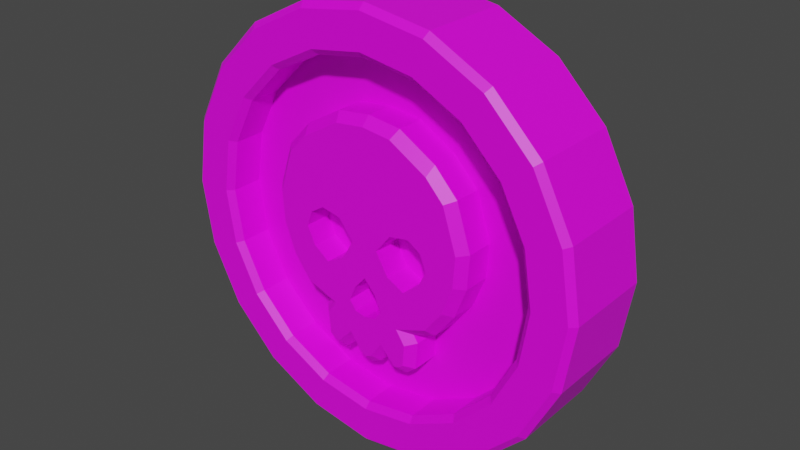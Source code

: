 # Source: gold_coin.blend  (saved by Blender 3.6.11; exported with 4.5.12 LTS)
import bpy
from mathutils import Matrix  # noqa: F401  (used for matrix-valued properties, if any)

bpy.ops.wm.read_factory_settings(use_empty=True)
scene = bpy.context.scene
scene.name = 'Scene'

# ---- collections
col_collection = bpy.data.collections.new('Collection'); scene.collection.children.link(col_collection)

# ---- images (referenced by path relative to the original .blend; pixels are not part of the script)
import os
ASSET_DIR = os.environ.get("B2B_ASSET_DIR", "")  # directory of the original .blend (textures are referenced by path, not embedded)
HERE = os.path.dirname(os.path.abspath(__file__))  # packed textures are extracted next to this script under _unpacked/

def load_image(name, relpath, width, height, colorspace="sRGB"):
    """Load a texture the original file referenced (path relative to the .blend, or extracted next to this script)."""
    p = next((c for c in (os.path.join(HERE, relpath), os.path.join(ASSET_DIR, relpath)) if relpath and os.path.exists(c)), "")
    if p:
        img = bpy.data.images.load(p, check_existing=True)
        img.name = name
    else:  # same state as the original file: an image datablock whose file is absent (Cycles renders it pink)
        img = bpy.data.images.new(name, width, height)
        img.source = "FILE"
        img.filepath = "//" + (relpath or name)
    img.colorspace_settings.name = colorspace
    return img
img_fullsizerender_4_jpeg = load_image('FullSizeRender_4.jpeg', 'FullSizeRender_4.jpeg', 1024, 1024, 'sRGB')

# ---- materials (node trees are filled in below, after node groups)
mat_material_002 = bpy.data.materials.new('Material.002')
mat_material_002.use_transparent_shadow = False

# ---- material node trees
mat_material_002.use_nodes = True; mat_material_002.node_tree.nodes.clear()
_N = mat_material_002.node_tree.nodes; _L = mat_material_002.node_tree.links
n0 = _N.new('ShaderNodeBsdfPrincipled'); n0.name = 'Principled BSDF'; n0.location = (10, 300)
n0.distribution = 'GGX'
n0.subsurface_method = 'BURLEY'
n0.inputs[3].default_value = 1.45
n0.inputs[27].default_value = (0.0, 0.0, 0.0, 1.0)
n0.inputs[28].default_value = 1.0
n1 = _N.new('ShaderNodeOutputMaterial'); n1.name = 'Material Output'; n1.location = (300, 300)
n2 = _N.new('ShaderNodeTexImage'); n2.name = 'Image Texture'; n2.location = (-378, 181)
n2.image = img_fullsizerender_4_jpeg
n2.interpolation = 'Closest'
_L.new(n0.outputs[0], n1.inputs[0])
_L.new(n2.outputs[0], n0.inputs[0])
n1.is_active_output = True

# ---- world
world_world = bpy.data.worlds.new('World'); scene.world = world_world
world_world.use_nodes = True; world_world.node_tree.nodes.clear()
_N = world_world.node_tree.nodes; _L = world_world.node_tree.links
n0 = _N.new('ShaderNodeOutputWorld'); n0.name = 'World Output'; n0.location = (300, 300)
n1 = _N.new('ShaderNodeBackground'); n1.name = 'Background'; n1.location = (10, 300)
n1.inputs[0].default_value = (0.05088, 0.05088, 0.05088, 1.0)
_L.new(n1.outputs[0], n0.inputs[0])
n0.is_active_output = True
world_world.color = (0.05088, 0.05088, 0.05088)
world_world.use_sun_shadow = False
world_world.sun_shadow_jitter_overblur = 0.0

# ---- meshes
me_cylinder = bpy.data.meshes.new('Cylinder')
me_cylinder.from_pydata([(0.2425, -0.06057, 0.7463), (1.877e-16, -0.06057, 0.7847), (0.4612, -0.06057, 0.6348), (0.6348, -0.06057, 0.4612), (0.7463, -0.06057, 0.2425), (0.7847, -0.06057, -2.525e-08), (0.7463, -0.06057, -0.2425), (0.6348, -0.06057, -0.4612), (0.4612, -0.06057, -0.6348), (0.2425, -0.06057, -0.7463), (-1.608e-16, -0.06057, -0.7847), (1.359e-16, -0.06057, 0.5513), (-1.163e-16, -0.06057, -0.5843), (0.1546, -0.06057, 0.5327), (0.3259, -0.06057, 0.4321), (0.434, -0.06057, 0.3166), (0.501, -0.06057, 0.108), (0.4898, -0.06057, -0.04842), (0.434, -0.06057, -0.1937), (0.3408, -0.06057, -0.3166), (0.2291, -0.06057, -0.3576), (0.2514, -0.06057, -0.3911), (0.2403, -0.06057, -0.5215), (0.1956, -0.06057, -0.5587), (0.1397, -0.06057, -0.5662), (0.08754, -0.06057, -0.5103), (0.05401, -0.06057, -0.5587), (5.046e-17, -0.2272, -9.933e-09), (0.3222, -0.06057, 0.4343), (0.4572, -0.06057, 0.6369), (0.3174, -0.2272, -0.01552), (0.2268, -0.2272, 0.09771), (0.06455, -0.2272, -0.008174), (0.2052, -0.2272, -0.1504), (0.2915, -0.2272, 0.05665), (0.1349, -0.2272, 0.07982), (0.1216, -0.2272, -0.1073), (0.2782, -0.2272, -0.09699), (-2.616e-17, -0.2272, -0.3451), (0.08516, -0.2272, -0.2907), (1.554e-17, -0.2272, -0.1573), (0.05273, -0.2272, -0.3338), (0.05273, -0.2272, -0.2175), (0.2782, -0.09948, -0.09699), (0.3174, -0.09948, -0.01552), (0.2915, -0.09948, 0.05665), (0.207, -0.09948, -0.01773), (0.2268, -0.09948, 0.09771), (0.1349, -0.09948, 0.07982), (0.06455, -0.09948, -0.008174), (0.1216, -0.09948, -0.1073), (0.2052, -0.09948, -0.1504), (-3.368e-17, -0.09948, -0.2512), (-5.453e-17, -0.09948, -0.3451), (0.05273, -0.09948, -0.3338), (0.03587, -0.09948, -0.2678), (0.08516, -0.09948, -0.2907), (0.05273, -0.09948, -0.2175), (-1.283e-17, -0.09948, -0.1573), (1.759e-16, 0.2078, 1.0), (1.636e-16, 0.2353, 0.9722), (2.204e-16, -0.2078, 0.7847), (2.327e-16, -0.2353, 0.8126), (0.3004, 0.2353, 0.9246), (0.309, 0.2078, 0.9511), (0.2425, -0.2078, 0.7463), (0.2511, -0.2353, 0.7728), (0.5714, 0.2353, 0.7865), (0.5878, 0.2078, 0.809), (0.4612, -0.2078, 0.6348), (0.4776, -0.2353, 0.6574), (0.7865, 0.2353, 0.5714), (0.809, 0.2078, 0.5878), (0.6348, -0.2078, 0.4612), (0.6574, -0.2353, 0.4776), (0.9246, 0.2353, 0.3004), (0.9511, 0.2078, 0.309), (0.7463, -0.2078, 0.2425), (0.7728, -0.2353, 0.2511), (0.9722, 0.2353, -2.604e-08), (1.0, 0.2078, -3.463e-08), (0.7847, -0.2078, -3.168e-08), (0.8126, -0.2353, -3.561e-08), (0.9246, 0.2353, -0.3004), (0.9511, 0.2078, -0.309), (0.7463, -0.2078, -0.2425), (0.7728, -0.2353, -0.2511), (0.7865, 0.2353, -0.5714), (0.809, 0.2078, -0.5878), (0.6348, -0.2078, -0.4612), (0.6574, -0.2353, -0.4776), (0.5714, 0.2353, -0.7865), (0.5878, 0.2078, -0.809), (0.4612, -0.2078, -0.6348), (0.4776, -0.2353, -0.6574), (0.3004, 0.2353, -0.9246), (0.309, 0.2078, -0.9511), (0.2425, -0.2078, -0.7463), (0.2511, -0.2353, -0.7728), (-2.681e-16, 0.2353, -0.9722), (-2.682e-16, 0.2078, -1.0), (-1.282e-16, -0.2353, -0.8126), (-1.281e-16, -0.2078, -0.7847), (0.3004, -0.2353, 0.9246), (0.309, -0.2078, 0.9511), (2.681e-16, -0.2353, 0.9722), (2.682e-16, -0.2078, 1.0), (0.5714, -0.2353, 0.7865), (0.5878, -0.2078, 0.809), (0.7865, -0.2353, 0.5714), (0.809, -0.2078, 0.5878), (0.9246, -0.2353, 0.3004), (0.9511, -0.2078, 0.309), (0.9722, -0.2353, -5.126e-08), (1.0, -0.2078, -5.279e-08), (0.9246, -0.2353, -0.3004), (0.9511, -0.2078, -0.309), (0.7865, -0.2353, -0.5714), (0.809, -0.2078, -0.5878), (0.5714, -0.2353, -0.7865), (0.5878, -0.2078, -0.809), (0.3004, -0.2353, -0.9246), (0.309, -0.2078, -0.9511), (-1.759e-16, -0.2078, -1.0), (-1.636e-16, -0.2353, -0.9722), (1.64e-16, -0.2272, 0.5113), (1.64e-16, -0.1875, 0.5513), (-8.811e-17, -0.1875, -0.5843), (-6.952e-17, -0.2272, -0.5403), (0.1364, -0.2272, 0.4948), (0.1546, -0.1875, 0.5327), (0.3137, -0.2272, 0.3907), (0.3259, -0.1875, 0.4321), (0.3971, -0.2272, 0.3013), (0.434, -0.1875, 0.3166), (0.4608, -0.2272, 0.1032), (0.501, -0.1875, 0.108), (0.4506, -0.2272, -0.03969), (0.4898, -0.1875, -0.04842), (0.3989, -0.2272, -0.1742), (0.434, -0.1875, -0.1937), (0.3162, -0.2272, -0.2833), (0.3408, -0.1875, -0.3166), (0.168, -0.2272, -0.3377), (0.2291, -0.1875, -0.3576), (0.2107, -0.2272, -0.4016), (0.2514, -0.1875, -0.3911), (0.2021, -0.2272, -0.5016), (0.2403, -0.1875, -0.5215), (0.1789, -0.2272, -0.5209), (0.1956, -0.1875, -0.5587), (0.1547, -0.2272, -0.5241), (0.1397, -0.1875, -0.5662), (0.08294, -0.2272, -0.4472), (0.08754, -0.1875, -0.5103), (0.0274, -0.2272, -0.5274), (0.05401, -0.1875, -0.5587), (0.493, -0.1875, -0.003586), (0.453, -0.2272, -0.006307)], [], [(62, 66, 103, 105), (69, 65, 0, 29), (73, 69, 2, 3), (77, 73, 3, 4), (81, 77, 4, 5), (85, 81, 5, 6), (89, 85, 6, 7), (93, 89, 7, 8), (97, 93, 8, 9), (102, 97, 9, 10), (64, 104, 108, 68), (59, 106, 104, 64), (65, 61, 1, 0), (68, 108, 110, 72), (72, 110, 112, 76), (76, 112, 114, 80), (80, 114, 116, 84), (84, 116, 118, 88), (88, 118, 120, 92), (92, 120, 122, 96), (96, 122, 123, 100), (94, 98, 121, 119), (66, 70, 107, 103), (98, 101, 124, 121), (2, 69, 29), (74, 78, 111, 109), (78, 82, 113, 111), (82, 86, 115, 113), (86, 90, 117, 115), (90, 94, 119, 117), (29, 28, 14, 15, 16, 17, 18, 19, 20, 21, 22, 23, 24, 25, 26, 12, 10, 9, 8, 7, 6, 5, 4, 3, 2), (22, 21, 146, 148), (20, 19, 142, 144), (128, 155, 153, 151, 149, 147, 145, 143, 39, 41, 38), (21, 20, 144, 146), (12, 26, 156, 127), (40, 42, 39, 143, 33, 36, 32, 27), (31, 34, 30, 158, 135, 133, 131), (23, 22, 148, 150), (14, 28, 132), (24, 23, 150, 152), (17, 16, 136, 157, 138), (25, 24, 152, 154), (30, 37, 33, 143, 141, 139, 137, 158), (26, 25, 154, 156), (19, 18, 140, 142), (0, 1, 11, 13, 28, 29), (16, 15, 134, 136), (70, 74, 109, 107), (18, 17, 138, 140), (13, 11, 126, 130), (37, 30, 44, 43), (35, 32, 49, 48), (39, 42, 57, 56), (41, 39, 56, 54), (15, 14, 132, 134), (31, 35, 48, 47), (34, 31, 47, 45), (33, 37, 43, 51), (28, 13, 130, 132), (44, 45, 46, 43), (47, 48, 46, 45), (49, 50, 46, 48), (51, 43, 46, 50), (53, 54, 55, 52), (56, 57, 55, 54), (58, 52, 55, 57), (32, 36, 50, 49), (42, 40, 58, 57), (30, 34, 45, 44), (38, 41, 54, 53), (36, 33, 51, 50), (59, 64, 63, 60), (104, 106, 105, 103), (64, 68, 67, 63), (108, 104, 103, 107), (68, 72, 71, 67), (110, 108, 107, 109), (72, 76, 75, 71), (112, 110, 109, 111), (76, 80, 79, 75), (114, 112, 111, 113), (80, 84, 83, 79), (116, 114, 113, 115), (84, 88, 87, 83), (118, 116, 115, 117), (88, 92, 91, 87), (120, 118, 117, 119), (92, 96, 95, 91), (122, 120, 119, 121), (96, 100, 99, 95), (123, 122, 121, 124), (66, 62, 61, 65), (70, 66, 65, 69), (74, 70, 69, 73), (78, 74, 73, 77), (82, 78, 77, 81), (86, 82, 81, 85), (90, 86, 85, 89), (94, 90, 89, 93), (98, 94, 93, 97), (101, 98, 97, 102), (60, 63, 67, 71, 75, 79, 83, 87, 91, 95, 99), (125, 129, 130, 126), (129, 131, 132, 130), (131, 133, 134, 132), (133, 135, 136, 134), (158, 137, 138, 157), (137, 139, 140, 138), (139, 141, 142, 140), (141, 143, 144, 142), (143, 145, 146, 144), (145, 147, 148, 146), (147, 149, 150, 148), (149, 151, 152, 150), (151, 153, 154, 152), (153, 155, 156, 154), (155, 128, 127, 156), (135, 158, 157, 136), (27, 32, 35, 31, 131, 129, 125)])
_uv = me_cylinder.uv_layers.new(name='UVMap')
_uv.uv.foreach_set('vector', [0.8151, 0.329, 0.8152, 0.3289, 0.8153, 0.329, 0.8151, 0.329, 0.8154, 0.3289, 0.8152, 0.3289, 0.8152, 0.3289, 0.8154, 0.3288, 0.8155, 0.3288, 0.8154, 0.3289, 0.8154, 0.3288, 0.8155, 0.3287, 0.8156, 0.3286, 0.8155, 0.3288, 0.8155, 0.3287, 0.8156, 0.3286, 0.8156, 0.3285, 0.8156, 0.3286, 0.8156, 0.3286, 0.8156, 0.3285, 0.8156, 0.3283, 0.8156, 0.3285, 0.8156, 0.3285, 0.8156, 0.3283, 0.8155, 0.3282, 0.8156, 0.3283, 0.8156, 0.3283, 0.8155, 0.3282, 0.8154, 0.3281, 0.8155, 0.3282, 0.8155, 0.3282, 0.8154, 0.3281, 0.8153, 0.328, 0.8154, 0.3281, 0.8154, 0.3281, 0.8153, 0.328, 0.8151, 0.328, 0.8153, 0.328, 0.8153, 0.328, 0.8151, 0.328, 0.8153, 0.3289, 0.8153, 0.329, 0.8154, 0.329, 0.8154, 0.3289, 0.8151, 0.329, 0.8151, 0.3291, 0.8153, 0.329, 0.8153, 0.3289, 0.8152, 0.3289, 0.8151, 0.3289, 0.8151, 0.3289, 0.8152, 0.3289, 0.8154, 0.3289, 0.8154, 0.329, 0.8156, 0.3288, 0.8156, 0.3288, 0.8156, 0.3288, 0.8156, 0.3288, 0.8157, 0.3287, 0.8157, 0.3286, 0.8157, 0.3286, 0.8157, 0.3287, 0.8157, 0.3285, 0.8157, 0.3285, 0.8157, 0.3285, 0.8157, 0.3285, 0.8157, 0.3283, 0.8157, 0.3283, 0.8157, 0.3283, 0.8157, 0.3283, 0.8156, 0.3281, 0.8156, 0.3282, 0.8156, 0.3282, 0.8156, 0.3281, 0.8155, 0.328, 0.8155, 0.328, 0.8155, 0.328, 0.8155, 0.328, 0.8153, 0.3279, 0.8153, 0.3279, 0.8153, 0.3279, 0.8153, 0.3279, 0.8151, 0.3279, 0.8152, 0.3279, 0.8154, 0.3281, 0.8153, 0.328, 0.8153, 0.3279, 0.8155, 0.328, 0.8152, 0.3289, 0.8154, 0.3289, 0.8154, 0.329, 0.8153, 0.329, 0.8153, 0.328, 0.8151, 0.328, 0.8151, 0.3279, 0.8153, 0.3279, 0.425, 0.8555, 0.425, 0.8555, 0.425, 0.8555, 0.8155, 0.3288, 0.8156, 0.3286, 0.8157, 0.3287, 0.8156, 0.3288, 0.8156, 0.3286, 0.8156, 0.3285, 0.8157, 0.3285, 0.8157, 0.3287, 0.8156, 0.3285, 0.8156, 0.3283, 0.8157, 0.3283, 0.8157, 0.3285, 0.8156, 0.3283, 0.8155, 0.3282, 0.8156, 0.3281, 0.8157, 0.3283, 0.8155, 0.3282, 0.8154, 0.3281, 0.8155, 0.328, 0.8156, 0.3281, 0.8154, 0.3288, 0.8153, 0.3287, 0.8153, 0.3287, 0.8154, 0.3287, 0.8154, 0.3285, 0.8154, 0.3284, 0.8154, 0.3284, 0.8153, 0.3283, 0.8153, 0.3283, 0.8153, 0.3282, 0.8153, 0.3282, 0.8152, 0.3281, 0.8152, 0.3281, 0.8152, 0.3282, 0.8152, 0.3281, 0.8151, 0.3281, 0.8151, 0.328, 0.8153, 0.328, 0.8154, 0.3281, 0.8155, 0.3282, 0.8156, 0.3283, 0.8156, 0.3285, 0.8156, 0.3286, 0.8155, 0.3287, 0.8154, 0.3288, 0.4249, 0.8548, 0.4249, 0.8549, 0.4249, 0.8549, 0.4249, 0.8548, 0.4249, 0.8549, 0.425, 0.8549, 0.425, 0.8549, 0.4249, 0.8549, 0.4248, 0.8548, 0.4248, 0.8548, 0.4248, 0.8548, 0.4249, 0.8548, 0.4249, 0.8548, 0.4249, 0.8548, 0.4249, 0.8549, 0.4249, 0.8549, 0.4248, 0.8549, 0.4248, 0.8549, 0.4248, 0.8549, 0.4249, 0.8549, 0.4249, 0.8549, 0.4249, 0.8549, 0.4249, 0.8549, 0.4248, 0.8548, 0.4248, 0.8548, 0.4248, 0.8548, 0.4248, 0.8548, 0.4248, 0.855, 0.4248, 0.855, 0.4248, 0.8549, 0.4249, 0.8549, 0.4249, 0.855, 0.4248, 0.855, 0.4248, 0.8551, 0.4248, 0.8551, 0.4249, 0.8552, 0.425, 0.8551, 0.425, 0.8551, 0.4251, 0.8551, 0.4251, 0.8552, 0.425, 0.8553, 0.425, 0.8553, 0.4249, 0.8548, 0.4249, 0.8548, 0.4249, 0.8548, 0.4249, 0.8548, 0.425, 0.8553, 0.425, 0.8554, 0.425, 0.8554, 0.4249, 0.8548, 0.4249, 0.8548, 0.4249, 0.8548, 0.4249, 0.8548, 0.4251, 0.8551, 0.4251, 0.8552, 0.4251, 0.8552, 0.4251, 0.8551, 0.4251, 0.8551, 0.4249, 0.8548, 0.4249, 0.8548, 0.4249, 0.8548, 0.4248, 0.8548, 0.425, 0.8551, 0.4249, 0.8551, 0.4249, 0.855, 0.4249, 0.8549, 0.425, 0.8549, 0.425, 0.855, 0.4251, 0.8551, 0.4251, 0.8551, 0.4248, 0.8548, 0.4249, 0.8548, 0.4248, 0.8548, 0.4248, 0.8548, 0.425, 0.8549, 0.4251, 0.855, 0.4251, 0.855, 0.425, 0.8549, 0.8152, 0.3289, 0.8151, 0.3289, 0.8151, 0.3288, 0.8152, 0.3288, 0.8153, 0.3287, 0.8154, 0.3288, 0.4251, 0.8552, 0.425, 0.8553, 0.425, 0.8553, 0.4251, 0.8552, 0.8154, 0.3289, 0.8155, 0.3288, 0.8156, 0.3288, 0.8154, 0.329, 0.4251, 0.855, 0.4251, 0.8551, 0.4251, 0.8551, 0.4251, 0.855, 0.4249, 0.8554, 0.4248, 0.8554, 0.4248, 0.8554, 0.4249, 0.8554, 0.4249, 0.8551, 0.425, 0.8551, 0.425, 0.8551, 0.425, 0.855, 0.4249, 0.8552, 0.4248, 0.8551, 0.4248, 0.8551, 0.4249, 0.8551, 0.4248, 0.8549, 0.4248, 0.855, 0.4248, 0.855, 0.4248, 0.8549, 0.4248, 0.8549, 0.4248, 0.8549, 0.4248, 0.8549, 0.4248, 0.8549, 0.425, 0.8553, 0.425, 0.8553, 0.425, 0.8554, 0.425, 0.8553, 0.4249, 0.8552, 0.4249, 0.8552, 0.4249, 0.8551, 0.4249, 0.8552, 0.425, 0.8551, 0.4249, 0.8552, 0.4249, 0.8552, 0.425, 0.8551, 0.4249, 0.855, 0.4249, 0.8551, 0.425, 0.855, 0.4249, 0.855, 0.425, 0.8554, 0.4249, 0.8554, 0.4249, 0.8554, 0.425, 0.8554, 0.425, 0.8551, 0.425, 0.8551, 0.4249, 0.8551, 0.425, 0.855, 0.4249, 0.8552, 0.4249, 0.8551, 0.4249, 0.8551, 0.425, 0.8551, 0.4248, 0.8551, 0.4249, 0.855, 0.4249, 0.8551, 0.4249, 0.8551, 0.4249, 0.855, 0.425, 0.855, 0.4249, 0.8551, 0.4249, 0.855, 0.4248, 0.8549, 0.4248, 0.8549, 0.4248, 0.8549, 0.4248, 0.855, 0.4248, 0.8549, 0.4248, 0.855, 0.4248, 0.8549, 0.4248, 0.8549, 0.4248, 0.855, 0.4248, 0.855, 0.4248, 0.8549, 0.4248, 0.855, 0.4248, 0.8551, 0.4248, 0.855, 0.4249, 0.855, 0.4248, 0.8551, 0.4248, 0.855, 0.4248, 0.855, 0.4248, 0.855, 0.4248, 0.855, 0.425, 0.8551, 0.425, 0.8551, 0.425, 0.8551, 0.425, 0.8551, 0.4248, 0.8549, 0.4248, 0.8549, 0.4248, 0.8549, 0.4248, 0.8549, 0.4248, 0.855, 0.4249, 0.855, 0.4249, 0.855, 0.4249, 0.855, 0.8151, 0.329, 0.8153, 0.3289, 0.8153, 0.3289, 0.8151, 0.3289, 0.8153, 0.329, 0.8151, 0.3291, 0.8151, 0.329, 0.8153, 0.329, 0.8153, 0.3289, 0.8154, 0.3289, 0.8154, 0.3289, 0.8153, 0.3289, 0.8154, 0.329, 0.8153, 0.329, 0.8153, 0.329, 0.8154, 0.329, 0.8154, 0.3289, 0.8156, 0.3288, 0.8156, 0.3288, 0.8154, 0.3289, 0.8156, 0.3288, 0.8154, 0.329, 0.8154, 0.329, 0.8156, 0.3288, 0.8156, 0.3288, 0.8157, 0.3286, 0.8156, 0.3286, 0.8156, 0.3288, 0.8157, 0.3287, 0.8156, 0.3288, 0.8156, 0.3288, 0.8157, 0.3287, 0.8157, 0.3286, 0.8157, 0.3285, 0.8157, 0.3285, 0.8156, 0.3286, 0.8157, 0.3285, 0.8157, 0.3287, 0.8157, 0.3287, 0.8157, 0.3285, 0.8157, 0.3285, 0.8157, 0.3283, 0.8157, 0.3283, 0.8157, 0.3285, 0.8157, 0.3283, 0.8157, 0.3285, 0.8157, 0.3285, 0.8157, 0.3283, 0.8157, 0.3283, 0.8156, 0.3282, 0.8156, 0.3282, 0.8157, 0.3283, 0.8156, 0.3281, 0.8157, 0.3283, 0.8157, 0.3283, 0.8156, 0.3281, 0.8156, 0.3282, 0.8155, 0.328, 0.8155, 0.328, 0.8156, 0.3282, 0.8155, 0.328, 0.8156, 0.3281, 0.8156, 0.3281, 0.8155, 0.328, 0.8155, 0.328, 0.8153, 0.3279, 0.8153, 0.328, 0.8155, 0.328, 0.8153, 0.3279, 0.8155, 0.328, 0.8155, 0.328, 0.8153, 0.3279, 0.8153, 0.3279, 0.8152, 0.3279, 0.8152, 0.3279, 0.8153, 0.328, 0.8151, 0.3279, 0.8153, 0.3279, 0.8153, 0.3279, 0.8151, 0.3279, 0.8152, 0.3289, 0.8151, 0.329, 0.8151, 0.3289, 0.8152, 0.3289, 0.8154, 0.3289, 0.8152, 0.3289, 0.8152, 0.3289, 0.8154, 0.3289, 0.8155, 0.3288, 0.8154, 0.3289, 0.8154, 0.3289, 0.8155, 0.3288, 0.8156, 0.3286, 0.8155, 0.3288, 0.8155, 0.3288, 0.8156, 0.3286, 0.8156, 0.3285, 0.8156, 0.3286, 0.8156, 0.3286, 0.8156, 0.3285, 0.8156, 0.3283, 0.8156, 0.3285, 0.8156, 0.3285, 0.8156, 0.3283, 0.8155, 0.3282, 0.8156, 0.3283, 0.8156, 0.3283, 0.8155, 0.3282, 0.8154, 0.3281, 0.8155, 0.3282, 0.8155, 0.3282, 0.8154, 0.3281, 0.8153, 0.328, 0.8154, 0.3281, 0.8154, 0.3281, 0.8153, 0.328, 0.8151, 0.328, 0.8153, 0.328, 0.8153, 0.328, 0.8151, 0.328, 0.8151, 0.3289, 0.8153, 0.3289, 0.8154, 0.3289, 0.8156, 0.3288, 0.8156, 0.3286, 0.8157, 0.3285, 0.8157, 0.3283, 0.8156, 0.3282, 0.8155, 0.328, 0.8153, 0.328, 0.8152, 0.3279, 0.4248, 0.8554, 0.4248, 0.8554, 0.4249, 0.8554, 0.4248, 0.8554, 0.4248, 0.8554, 0.425, 0.8553, 0.425, 0.8554, 0.4249, 0.8554, 0.425, 0.8553, 0.425, 0.8553, 0.425, 0.8553, 0.425, 0.8554, 0.425, 0.8553, 0.4251, 0.8552, 0.4251, 0.8552, 0.425, 0.8553, 0.4251, 0.8551, 0.4251, 0.8551, 0.4251, 0.8551, 0.4251, 0.8551, 0.4251, 0.8551, 0.425, 0.855, 0.4251, 0.855, 0.4251, 0.8551, 0.425, 0.855, 0.425, 0.8549, 0.425, 0.8549, 0.4251, 0.855, 0.425, 0.8549, 0.4249, 0.8549, 0.4249, 0.8549, 0.425, 0.8549, 0.4249, 0.8549, 0.4249, 0.8549, 0.4249, 0.8549, 0.4249, 0.8549, 0.4249, 0.8549, 0.4249, 0.8548, 0.4249, 0.8548, 0.4249, 0.8549, 0.4249, 0.8548, 0.4249, 0.8548, 0.4249, 0.8548, 0.4249, 0.8548, 0.4249, 0.8548, 0.4249, 0.8548, 0.4249, 0.8548, 0.4249, 0.8548, 0.4249, 0.8548, 0.4248, 0.8548, 0.4248, 0.8548, 0.4249, 0.8548, 0.4248, 0.8548, 0.4248, 0.8548, 0.4248, 0.8548, 0.4248, 0.8548, 0.4248, 0.8548, 0.4248, 0.8548, 0.4248, 0.8548, 0.4248, 0.8548, 0.4251, 0.8552, 0.4251, 0.8551, 0.4251, 0.8551, 0.4251, 0.8552, 0.4248, 0.8551, 0.4248, 0.8551, 0.4249, 0.8552, 0.4249, 0.8552, 0.425, 0.8553, 0.4248, 0.8554, 0.4248, 0.8554])
me_cylinder.materials.append(mat_material_002)
me_cylinder.use_remesh_fix_poles = True
me_cylinder.use_remesh_preserve_attributes = False
me_cylinder.use_mirror_vertex_groups = False
me_cylinder.update()

# ---- objects
ob_cylinder = bpy.data.objects.new('Cylinder', me_cylinder)
ob_empty = bpy.data.objects.new('Empty', None)

# ---- transforms, parenting, visibility, modifiers, constraints
ob_cylinder.location = (0.0, 0.0, 0.0)
ob_cylinder.lineart.crease_threshold = 0.0
_m = ob_cylinder.modifiers.new('Mirror.001', 'MIRROR')
_m.use_clip = True
ob_empty.location = (0.0, 0.0, 0.0)
ob_empty.scale = (0.3072, 0.3072, 0.3072)
ob_empty.empty_display_type = 'IMAGE'
ob_empty.empty_display_size = 5.0
ob_empty.lineart.crease_threshold = 0.0

# ---- collection membership
col_collection.objects.link(ob_cylinder)
col_collection.objects.link(ob_empty)

# ---- scene / render settings (as saved in the file)
scene.frame_start = 1; scene.frame_end = 250; scene.frame_set(1)
scene.render.engine = 'BLENDER_EEVEE_NEXT'
scene.cycles.use_denoising = False
scene.cycles.samples = 128
scene.cycles.sampling_pattern = 'TABULATED_SOBOL'
scene.cycles.use_adaptive_sampling = False
scene.cycles.use_light_tree = False
scene.view_settings.view_transform = 'Filmic'
bpy.context.view_layer.update()

# ---- added for rendering (the .blend has no active camera and no usable light): camera, sun
cam_auto = bpy.data.cameras.new('AutoCamera')
cam_auto.lens = 50.0
cam_auto.sensor_width = 36.0
cam_auto.clip_end = 1000.0
ob_auto_camera = bpy.data.objects.new('AutoCamera', cam_auto)
scene.collection.objects.link(ob_auto_camera)
ob_auto_camera.location = (2.65289, -3.18347, 2.12231)
ob_auto_camera.rotation_euler = (1.09748, -7.21219e-08, 0.694738)
scene.camera = ob_auto_camera
light_auto_sun = bpy.data.lights.new('AutoSun', 'SUN')
light_auto_sun.energy = 3.0
light_auto_sun.angle = 0.0523599
ob_auto_sun = bpy.data.objects.new('AutoSun', light_auto_sun)
scene.collection.objects.link(ob_auto_sun)
ob_auto_sun.rotation_euler = (0.872665, 0.174533, 0.523599)
bpy.context.view_layer.update()
